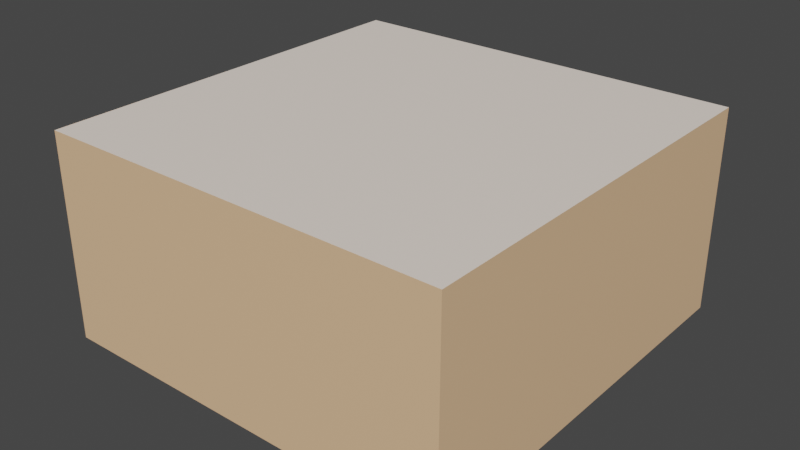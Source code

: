 # Source: LabRoom.blend  (saved by Blender 4.2.67; exported with 4.5.12 LTS)
import bpy
from mathutils import Matrix  # noqa: F401  (used for matrix-valued properties, if any)

bpy.ops.wm.read_factory_settings(use_empty=True)
scene = bpy.context.scene
scene.name = 'Scene'

# ---- collections
col_walls = bpy.data.collections.new('Walls'); scene.collection.children.link(col_walls)

# ---- materials (node trees are filled in below, after node groups)
mat_groundmaterial = bpy.data.materials.new('GroundMaterial')
mat_groundmaterial.use_transparent_shadow = False
mat_ceilingmaterial = bpy.data.materials.new('CeilingMaterial')
mat_ceilingmaterial.use_transparent_shadow = False
mat_wallmaterial = bpy.data.materials.new('WallMaterial')
mat_wallmaterial.use_transparent_shadow = False

# ---- material node trees
mat_groundmaterial.use_nodes = True; mat_groundmaterial.node_tree.nodes.clear()
_N = mat_groundmaterial.node_tree.nodes; _L = mat_groundmaterial.node_tree.links
n0 = _N.new('ShaderNodeBsdfPrincipled'); n0.name = 'Principled BSDF'; n0.location = (10, 300)
n0.distribution = 'GGX'
n0.subsurface_method = 'RANDOM_WALK_SKIN'
n0.inputs[0].default_value = (0.4851, 0.4287, 0.3813, 1.0)
n0.inputs[3].default_value = 1.45
n0.inputs[27].default_value = (0.0, 0.0, 0.0, 1.0)
n0.inputs[28].default_value = 1.0
n1 = _N.new('ShaderNodeOutputMaterial'); n1.name = 'Material Output'; n1.location = (300, 300)
_L.new(n0.outputs[0], n1.inputs[0])
n1.is_active_output = True
mat_ceilingmaterial.use_nodes = True; mat_ceilingmaterial.node_tree.nodes.clear()
_N = mat_ceilingmaterial.node_tree.nodes; _L = mat_ceilingmaterial.node_tree.links
n0 = _N.new('ShaderNodeBsdfPrincipled'); n0.name = 'Principled BSDF'; n0.location = (10, 300)
n0.distribution = 'GGX'
n0.subsurface_method = 'RANDOM_WALK_SKIN'
n0.inputs[0].default_value = (1.0, 0.8814, 0.7821, 1.0)
n0.inputs[3].default_value = 1.45
n0.inputs[27].default_value = (0.0, 0.0, 0.0, 1.0)
n0.inputs[28].default_value = 1.0
n1 = _N.new('ShaderNodeOutputMaterial'); n1.name = 'Material Output'; n1.location = (300, 300)
_L.new(n0.outputs[0], n1.inputs[0])
n1.is_active_output = True
mat_wallmaterial.use_nodes = True; mat_wallmaterial.node_tree.nodes.clear()
_N = mat_wallmaterial.node_tree.nodes; _L = mat_wallmaterial.node_tree.links
n0 = _N.new('ShaderNodeBsdfPrincipled'); n0.name = 'Principled BSDF'; n0.location = (10, 300)
n0.distribution = 'GGX'
n0.subsurface_method = 'RANDOM_WALK_SKIN'
n0.inputs[0].default_value = (0.855, 0.5457, 0.314, 1.0)
n0.inputs[3].default_value = 1.45
n0.inputs[27].default_value = (0.0, 0.0, 0.0, 1.0)
n0.inputs[28].default_value = 1.0
n1 = _N.new('ShaderNodeOutputMaterial'); n1.name = 'Material Output'; n1.location = (300, 300)
_L.new(n0.outputs[0], n1.inputs[0])
n1.is_active_output = True

# ---- world
world_world = bpy.data.worlds.new('World'); scene.world = world_world
world_world.use_nodes = True; world_world.node_tree.nodes.clear()
_N = world_world.node_tree.nodes; _L = world_world.node_tree.links
n0 = _N.new('ShaderNodeOutputWorld'); n0.name = 'World Output'; n0.location = (300, 300)
n1 = _N.new('ShaderNodeBackground'); n1.name = 'Background'; n1.location = (10, 300)
n1.inputs[0].default_value = (0.05088, 0.05088, 0.05088, 1.0)
_L.new(n1.outputs[0], n0.inputs[0])
n0.is_active_output = True
world_world.color = (0.05088, 0.05088, 0.05088)
world_world.use_sun_shadow = False
world_world.sun_shadow_jitter_overblur = 0.0

# ---- meshes
me_plane = bpy.data.meshes.new('Plane')
me_plane.from_pydata([(-1.0, -1.0, 0.0), (1.0, -1.0, 0.0), (-1.0, 1.0, 0.0), (1.0, 1.0, 0.0)], [], [(0, 1, 3, 2)])
_uv = me_plane.uv_layers.new(name='UVMap')
_uv.uv.foreach_set('vector', [0.0, 0.0, 1.0, 0.0, 1.0, 1.0, 0.0, 1.0])
me_plane.materials.append(mat_groundmaterial)
me_plane.update()
me_plane_007 = bpy.data.meshes.new('Plane.007')
me_plane_007.from_pydata([(-1.0, -1.0, 0.0), (1.0, -1.0, 0.0), (-1.0, 1.0, 0.0), (1.0, 1.0, 0.0)], [], [(0, 1, 3, 2)])
_uv = me_plane_007.uv_layers.new(name='UVMap')
_uv.uv.foreach_set('vector', [0.0, 0.0, 1.0, 0.0, 1.0, 1.0, 0.0, 1.0])
me_plane_007.materials.append(mat_ceilingmaterial)
me_plane_007.update()
me_plane_001 = bpy.data.meshes.new('Plane.001')
me_plane_001.from_pydata([(-1.0, -1.0, 0.0), (1.0, -1.0, 0.0), (-1.0, 1.0, 0.0), (1.0, 1.0, 0.0)], [], [(0, 1, 3, 2)])
_uv = me_plane_001.uv_layers.new(name='UVMap')
_uv.uv.foreach_set('vector', [0.0, 0.0, 1.0, 0.0, 1.0, 1.0, 0.0, 1.0])
me_plane_001.materials.append(mat_wallmaterial)
me_plane_001.update()
me_plane_002 = bpy.data.meshes.new('Plane.002')
me_plane_002.from_pydata([(-1.0, -1.0, 0.0), (1.0, -1.0, 0.0), (-1.0, 1.0, 0.0), (1.0, 1.0, 0.0)], [], [(0, 1, 3, 2)])
_uv = me_plane_002.uv_layers.new(name='UVMap')
_uv.uv.foreach_set('vector', [0.0, 0.0, 1.0, 0.0, 1.0, 1.0, 0.0, 1.0])
me_plane_002.materials.append(mat_wallmaterial)
me_plane_002.update()
me_plane_003 = bpy.data.meshes.new('Plane.003')
me_plane_003.from_pydata([(-1.0, -1.0, 0.0), (1.0, -1.0, 0.0), (-1.0, 1.0, 0.0), (1.0, 1.0, 0.0)], [], [(0, 1, 3, 2)])
_uv = me_plane_003.uv_layers.new(name='UVMap')
_uv.uv.foreach_set('vector', [0.0, 0.0, 1.0, 0.0, 1.0, 1.0, 0.0, 1.0])
me_plane_003.materials.append(mat_wallmaterial)
me_plane_003.update()
me_plane_004 = bpy.data.meshes.new('Plane.004')
me_plane_004.from_pydata([(-1.0, -1.0, 0.0), (1.0, -1.0, 0.0), (-1.0, 1.0, 0.0), (1.0, 1.0, 0.0)], [], [(0, 1, 3, 2)])
_uv = me_plane_004.uv_layers.new(name='UVMap')
_uv.uv.foreach_set('vector', [0.0, 0.0, 1.0, 0.0, 1.0, 1.0, 0.0, 1.0])
me_plane_004.materials.append(mat_wallmaterial)
me_plane_004.update()

# ---- objects
ob_groundplane = bpy.data.objects.new('GroundPlane', me_plane)
ob_ceilingplane = bpy.data.objects.new('CeilingPlane', me_plane_007)
ob_leftwall = bpy.data.objects.new('LeftWall', me_plane_001)
ob_rightwall = bpy.data.objects.new('RightWall', me_plane_002)
ob_northwall = bpy.data.objects.new('NorthWall', me_plane_003)
ob_southwall = bpy.data.objects.new('SouthWall', me_plane_004)

# ---- transforms, parenting, visibility, modifiers, constraints
ob_groundplane.location = (0.0, 0.0, 0.0)
ob_groundplane.scale = (2.0, 2.0, 1.0)
ob_ceilingplane.location = (0.0, 0.0, 2.0)
ob_ceilingplane.rotation_euler = (3.142, 0.0, 0.0)
ob_ceilingplane.scale = (2.0, 2.0, 1.0)
ob_leftwall.location = (0.0, -2.0, 1.0)
ob_leftwall.rotation_euler = (-1.571, 0.0, 0.0)
ob_leftwall.scale = (2.0, 1.0, 1.0)
ob_rightwall.location = (0.0, 2.0, 1.0)
ob_rightwall.rotation_euler = (1.571, 0.0, 0.0)
ob_rightwall.scale = (2.0, 1.0, 1.0)
ob_northwall.location = (-2.0, 0.0, 1.0)
ob_northwall.rotation_euler = (0.0, 1.571, 0.0)
ob_northwall.scale = (1.0, 2.0, 1.0)
ob_southwall.location = (2.0, 0.0, 1.0)
ob_southwall.rotation_euler = (0.0, -1.571, 0.0)
ob_southwall.scale = (1.0, 2.0, 1.0)

# ---- collection membership
scene.collection.objects.link(ob_groundplane)
scene.collection.objects.link(ob_ceilingplane)
col_walls.objects.link(ob_leftwall)
col_walls.objects.link(ob_rightwall)
col_walls.objects.link(ob_northwall)
col_walls.objects.link(ob_southwall)

# ---- scene / render settings (as saved in the file)
scene.frame_start = 1; scene.frame_end = 250; scene.frame_set(1)
scene.render.engine = 'BLENDER_EEVEE_NEXT'
scene.cycles.sampling_pattern = 'TABULATED_SOBOL'
scene.cycles.use_light_tree = False
scene.view_settings.view_transform = 'Filmic'
bpy.context.view_layer.update()

# ---- added for rendering (the .blend has no active camera and no usable light): camera, sun
cam_auto = bpy.data.cameras.new('AutoCamera')
cam_auto.lens = 50.0
cam_auto.sensor_width = 36.0
cam_auto.clip_end = 1000.0
ob_auto_camera = bpy.data.objects.new('AutoCamera', cam_auto)
scene.collection.objects.link(ob_auto_camera)
ob_auto_camera.location = (5.55135, -6.66162, 5.44108)
ob_auto_camera.rotation_euler = (1.09748, -7.21219e-08, 0.694738)
scene.camera = ob_auto_camera
light_auto_sun = bpy.data.lights.new('AutoSun', 'SUN')
light_auto_sun.energy = 3.0
light_auto_sun.angle = 0.0523599
ob_auto_sun = bpy.data.objects.new('AutoSun', light_auto_sun)
scene.collection.objects.link(ob_auto_sun)
ob_auto_sun.rotation_euler = (0.872665, 0.174533, 0.523599)
bpy.context.view_layer.update()
